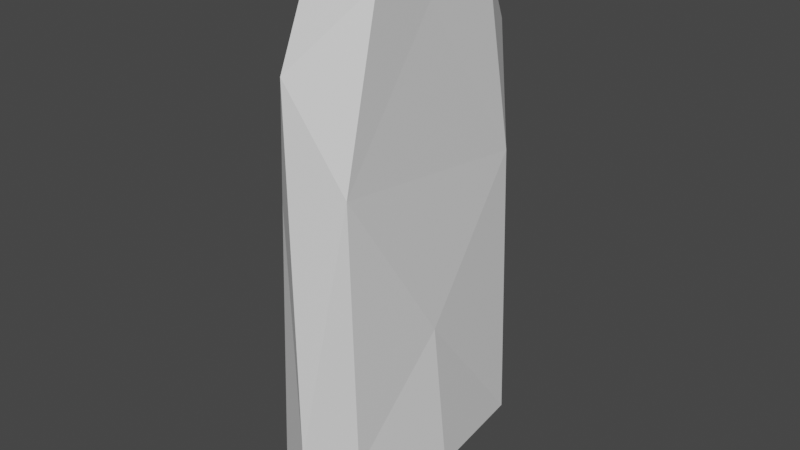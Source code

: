 # Source: GraveStone3.blend  (saved by Blender 3.4.6; exported with 4.5.12 LTS)
import bpy
from mathutils import Matrix  # noqa: F401  (used for matrix-valued properties, if any)

bpy.ops.wm.read_factory_settings(use_empty=True)
scene = bpy.context.scene
scene.name = 'Scene'

# ---- collections
col_collection = bpy.data.collections.new('Collection'); scene.collection.children.link(col_collection)

# ---- materials (node trees are filled in below, after node groups)
mat_material = bpy.data.materials.new('Material')
mat_material.alpha_threshold = 0.0
mat_material.use_transparent_shadow = False
mat_material.roughness = 0.5
mat_material.line_color = (0.0, 0.0, 0.0, 1.0)

# ---- material node trees
mat_material.use_nodes = True; mat_material.node_tree.nodes.clear()
_N = mat_material.node_tree.nodes; _L = mat_material.node_tree.links
n0 = _N.new('ShaderNodeOutputMaterial'); n0.name = 'Material Output'; n0.location = (300, 300)
n1 = _N.new('ShaderNodeBsdfPrincipled'); n1.name = 'Principled BSDF'; n1.location = (10, 300)
n1.distribution = 'GGX'
n1.subsurface_method = 'RANDOM_WALK_SKIN'
n1.inputs[3].default_value = 1.45
n1.inputs[27].default_value = (0.0, 0.0, 0.0, 1.0)
n1.inputs[28].default_value = 1.0
_L.new(n1.outputs[0], n0.inputs[0])
n0.is_active_output = True

# ---- world
world_world = bpy.data.worlds.new('World'); scene.world = world_world
world_world.use_nodes = True; world_world.node_tree.nodes.clear()
_N = world_world.node_tree.nodes; _L = world_world.node_tree.links
n0 = _N.new('ShaderNodeOutputWorld'); n0.name = 'World Output'; n0.location = (300, 300)
n1 = _N.new('ShaderNodeBackground'); n1.name = 'Background'; n1.location = (10, 300)
n1.inputs[0].default_value = (0.05088, 0.05088, 0.05088, 1.0)
_L.new(n1.outputs[0], n0.inputs[0])
n0.is_active_output = True
world_world.color = (0.05088, 0.05088, 0.05088)
world_world.use_sun_shadow = False
world_world.sun_shadow_jitter_overblur = 0.0

# ---- meshes
me_cube = bpy.data.meshes.new('Cube')
me_cube.from_pydata([(0.1016, 0.8055, 0.7764), (0.2529, 0.8038, -0.5895), (0.08816, -0.8484, 0.5985), (0.3116, -0.735, -0.6291), (-0.7347, 0.8575, 0.5756), (-0.9582, 0.7388, -0.6319), (-0.7482, -0.7947, 0.8038), (-0.8994, -0.8009, -0.5854), (0.002527, -0.5562, 1.124), (-0.6454, -0.4238, 1.169), (-0.6491, 0.5914, 1.087), (-0.001191, 0.4501, 1.136), (0.2423, -0.018, 0.9962), (-0.8889, 0.05005, 0.9941), (-0.8494, 0.6634, -1.26), (-0.8494, -0.6634, -1.26), (0.2028, 0.6634, -1.26), (0.2028, -0.6634, -1.26), (0.3525, 0.8522, -1.13), (-0.9991, 0.8522, -1.13), (-0.9991, -0.8522, -1.13), (0.3525, -0.8522, -1.13), (-1.117, -0.002589, -0.7309), (-0.3896, 1.012, -0.7669), (0.2294, 0.8668, 0.1724), (-0.8759, -0.8616, 0.1873), (0.2166, -0.871, -0.01461), (-0.8632, 0.8761, -0.02617), (-0.3381, -0.9024, 0.7044), (0.1537, -0.6822, 1.01), (-0.257, -1.011, -0.7635), (-0.8003, 0.7079, 0.9774), (-0.3085, 0.9098, 0.6769), (0.4705, 0.007057, -0.731), (0.1716, -0.3535, 1.156), (-0.7986, -0.613, 1.065), (-0.3203, -0.4932, 1.162), (-0.8182, 0.3918, 1.13), (0.152, 0.6313, 1.031), (-0.3263, 0.5259, 1.123), (0.1712, 0.3002, 1.144), (-0.8177, -0.2726, 1.164), (-0.3233, 0.01746, 1.192), (-0.318, 0.7453, 0.9907), (-0.3752, -0.9723, -0.04161), (-1.045, 0.4005, 0.09395), (-1.042, -0.3749, 0.1021), (-0.9688, -0.5067, 0.849), (-0.9674, 0.5518, 0.8115), (-0.9647, -1.863e-09, -1.271), (0.3985, -0.3844, 0.09721), (0.3956, 0.3908, 0.09902), (0.3222, 0.5251, 0.8328), (0.3208, -0.5298, 0.8277), (-0.2714, 0.9736, -0.05603), (-0.3286, -0.7215, 1.028), (-0.3479, 0.2743, 1.175), (-0.2987, -0.2414, 1.197), (-0.3233, 0.8088, -1.271), (-0.3233, -0.8088, -1.271), (0.3181, -9.313e-10, -1.271), (0.3449, 0.8426, -1.209), (-0.9551, 0.7903, -1.023), (-0.9915, -0.8426, -1.209), (0.3085, -0.7899, -1.023), (0.3023, 0.7967, -1.022), (-0.9915, 0.8426, -1.209), (-0.9489, -0.7964, -1.022), (0.3449, -0.8426, -1.209), (0.6059, 7.451e-09, -1.13), (-1.252, -7.451e-09, -1.13), (-0.3233, 1.172, -1.13), (-0.3233, -1.172, -1.13), (-0.132, 0.6601, 1.052), (-0.1217, -0.9873, -0.3277), (-1.003, 0.6492, 0.3354), (-0.3233, 1.211e-08, -1.292), (0.3566, -0.6353, 0.3453), (-0.5249, 0.9883, -0.3374), (-0.1307, -0.7944, 0.9581), (-0.1288, 0.1887, 1.19), (-0.1191, -0.3432, 1.194), (-0.5159, 0.8134, 0.9239), (-0.5681, -0.9571, 0.2692), (-1.084, 0.009986, -0.2195), (-1.005, -0.6233, 0.3779), (-0.9341, -0.4697, 1.073), (-0.9342, 0.5334, 1.035), (-0.3233, -1.159, -1.21), (0.4372, 0.003, -0.2195), (0.3582, 0.6367, 0.3675), (0.2875, 0.49, 1.048), (0.2876, -0.5024, 1.061), (-0.07849, 0.9591, 0.25), (-0.5145, -0.6352, 1.091), (-0.5275, 0.3801, 1.163), (-0.5178, -0.1563, 1.206), (-0.3233, 1.159, -1.21), (-1.243, -2.794e-09, -1.21), (0.5962, 2.794e-09, -1.21), (0.5363, 0.001718, -1.027), (-1.183, -0.001214, -1.027), (-0.3301, 1.085, -1.031), (-0.3165, -1.085, -1.03)], [], [(0, 43, 73, 38), (10, 39, 73, 43), (11, 38, 73, 39), (2, 44, 74, 26), (7, 30, 74, 44), (3, 26, 74, 30), (4, 27, 75, 48), (5, 45, 75, 27), (13, 48, 75, 45), (15, 49, 76, 59), (49, 14, 58, 76), (76, 58, 16, 60), (59, 76, 60, 17), (2, 26, 77, 53), (3, 50, 77, 26), (12, 53, 77, 50), (4, 54, 78, 27), (1, 23, 78, 54), (5, 27, 78, 23), (8, 55, 79, 29), (6, 28, 79, 55), (2, 29, 79, 28), (11, 56, 80, 40), (13, 42, 80, 56), (12, 40, 80, 42), (12, 57, 81, 34), (9, 36, 81, 57), (8, 34, 81, 36), (0, 32, 82, 43), (4, 31, 82, 32), (10, 43, 82, 31), (2, 28, 83, 44), (6, 25, 83, 28), (7, 44, 83, 25), (5, 22, 84, 45), (7, 46, 84, 22), (13, 45, 84, 46), (7, 25, 85, 46), (6, 47, 85, 25), (13, 46, 85, 47), (6, 35, 86, 47), (9, 41, 86, 35), (13, 47, 86, 41), (13, 37, 87, 48), (10, 31, 87, 37), (4, 48, 87, 31), (21, 72, 88, 68), (72, 20, 63, 88), (88, 63, 15, 59), (68, 88, 59, 17), (3, 33, 89, 50), (1, 51, 89, 33), (12, 50, 89, 51), (1, 24, 90, 51), (0, 52, 90, 24), (12, 51, 90, 52), (0, 38, 91, 52), (11, 40, 91, 38), (12, 52, 91, 40), (12, 34, 92, 53), (8, 29, 92, 34), (2, 53, 92, 29), (4, 32, 93, 54), (0, 24, 93, 32), (1, 54, 93, 24), (8, 36, 94, 55), (9, 35, 94, 36), (6, 55, 94, 35), (11, 39, 95, 56), (10, 37, 95, 39), (13, 56, 95, 37), (12, 42, 96, 57), (13, 41, 96, 42), (9, 57, 96, 41), (19, 71, 97, 66), (71, 18, 61, 97), (97, 61, 16, 58), (66, 97, 58, 14), (20, 70, 98, 63), (70, 19, 66, 98), (98, 66, 14, 49), (63, 98, 49, 15), (18, 69, 99, 61), (69, 21, 68, 99), (99, 68, 17, 60), (61, 99, 60, 16), (1, 33, 100, 65), (33, 3, 64, 100), (100, 64, 21, 69), (65, 100, 69, 18), (7, 22, 101, 67), (22, 5, 62, 101), (101, 62, 19, 70), (67, 101, 70, 20), (5, 23, 102, 62), (23, 1, 65, 102), (102, 65, 18, 71), (62, 102, 71, 19), (3, 30, 103, 64), (30, 7, 67, 103), (103, 67, 20, 72), (64, 103, 72, 21)])
_uv = me_cube.uv_layers.new(name='UVMap')
_uv.uv.foreach_set('vector', [0.625, 0.5, 0.7506, 0.5333, 0.714, 0.5467, 0.6563, 0.5472, 0.875, 0.5652, 0.7564, 0.5667, 0.714, 0.5467, 0.7506, 0.5333, 0.6898, 0.5739, 0.6563, 0.5472, 0.714, 0.5467, 0.7564, 0.5667, 0.625, 0.75, 0.5006, 0.875, 0.4632, 0.833, 0.5037, 0.7613, 0.375, 1.0, 0.4042, 0.8616, 0.4632, 0.833, 0.5006, 0.875, 0.4217, 0.7383, 0.5037, 0.7613, 0.4632, 0.833, 0.4042, 0.8616, 0.625, 0.25, 0.5037, 0.2619, 0.5396, 0.2103, 0.5995, 0.1955, 0.4217, 0.2388, 0.5037, 0.1765, 0.5396, 0.2103, 0.5037, 0.2619, 0.625, 0.1297, 0.5995, 0.1955, 0.5396, 0.2103, 0.5037, 0.1765, 0.125, 0.75, 0.125, 0.625, 0.2465, 0.625, 0.25, 0.75, 0.125, 0.625, 0.125, 0.5, 0.25, 0.5, 0.2465, 0.625, 0.2465, 0.625, 0.25, 0.5, 0.375, 0.5, 0.3403, 0.625, 0.25, 0.75, 0.2465, 0.625, 0.3403, 0.625, 0.375, 0.75, 0.625, 0.75, 0.5037, 0.7613, 0.5396, 0.7087, 0.6007, 0.6931, 0.4217, 0.7383, 0.5037, 0.6745, 0.5396, 0.7087, 0.5037, 0.7613, 0.625, 0.6268, 0.6007, 0.6931, 0.5396, 0.7087, 0.5037, 0.6745, 0.625, 0.25, 0.505, 0.3741, 0.4646, 0.3328, 0.5037, 0.2619, 0.428, 0.4911, 0.408, 0.361, 0.4646, 0.3328, 0.505, 0.3741, 0.4217, 0.2388, 0.5037, 0.2619, 0.4646, 0.3328, 0.408, 0.361, 0.6898, 0.6897, 0.7564, 0.7149, 0.714, 0.7256, 0.6563, 0.71, 0.875, 0.75, 0.75, 0.75, 0.714, 0.7256, 0.7564, 0.7149, 0.625, 0.75, 0.6563, 0.71, 0.714, 0.7256, 0.75, 0.75, 0.6898, 0.5739, 0.7564, 0.5952, 0.714, 0.6041, 0.6563, 0.5904, 0.875, 0.6203, 0.7506, 0.6227, 0.714, 0.6041, 0.7564, 0.5952, 0.625, 0.6268, 0.6563, 0.5904, 0.714, 0.6041, 0.7506, 0.6227, 0.625, 0.6268, 0.7506, 0.6511, 0.714, 0.6624, 0.6563, 0.6652, 0.875, 0.6775, 0.7564, 0.681, 0.714, 0.6624, 0.7506, 0.6511, 0.6898, 0.6897, 0.6563, 0.6652, 0.714, 0.6624, 0.7564, 0.681, 0.625, 0.5, 0.75, 0.5, 0.7917, 0.5218, 0.7506, 0.5333, 0.875, 0.5, 0.875, 0.5326, 0.7917, 0.5218, 0.75, 0.5, 0.875, 0.5652, 0.7506, 0.5333, 0.7917, 0.5218, 0.875, 0.5326, 0.625, 0.75, 0.625, 0.875, 0.5417, 0.9167, 0.5006, 0.875, 0.625, 1.0, 0.5, 1.0, 0.5417, 0.9167, 0.625, 0.875, 0.375, 1.0, 0.5006, 0.875, 0.5417, 0.9167, 0.5, 1.0, 0.4217, 0.2388, 0.4042, 0.1246, 0.4632, 0.1262, 0.5037, 0.1765, 0.375, 0.0, 0.5, 0.07668, 0.4632, 0.1262, 0.4042, 0.1246, 0.625, 0.1297, 0.5037, 0.1765, 0.4632, 0.1262, 0.5, 0.07668, 0.375, 0.0, 0.5, 0.0, 0.5382, 0.04411, 0.5, 0.07668, 0.625, 0.0, 0.5995, 0.05931, 0.5382, 0.04411, 0.5, 0.0, 0.625, 0.1297, 0.5, 0.07668, 0.5382, 0.04411, 0.5995, 0.05931, 0.625, 0.0, 0.625, 0.03625, 0.6215, 0.06661, 0.5995, 0.05931, 0.625, 0.07251, 0.625, 0.1011, 0.6215, 0.06661, 0.625, 0.03625, 0.625, 0.1297, 0.5995, 0.05931, 0.6215, 0.06661, 0.625, 0.1011, 0.625, 0.1297, 0.625, 0.1573, 0.6215, 0.1889, 0.5995, 0.1955, 0.625, 0.1848, 0.625, 0.2174, 0.6215, 0.1889, 0.625, 0.1573, 0.625, 0.25, 0.5995, 0.1955, 0.6215, 0.1889, 0.625, 0.2174, 0.375, 0.75, 0.375, 0.875, 0.375, 0.875, 0.3741, 0.75, 0.375, 0.875, 0.375, 1.0, 0.375, 1.0, 0.375, 0.875, 0.375, 0.875, 0.375, 1.0, 0.375, 1.0, 0.375, 0.875, 0.3741, 0.75, 0.375, 0.875, 0.375, 0.875, 0.375, 0.75, 0.4217, 0.7383, 0.408, 0.6234, 0.4646, 0.6243, 0.5037, 0.6745, 0.428, 0.4911, 0.5044, 0.5739, 0.4646, 0.6243, 0.408, 0.6234, 0.625, 0.6268, 0.5037, 0.6745, 0.4646, 0.6243, 0.5044, 0.5739, 0.428, 0.4911, 0.5287, 0.4867, 0.5431, 0.5406, 0.5044, 0.5739, 0.625, 0.5, 0.6013, 0.557, 0.5431, 0.5406, 0.5287, 0.4867, 0.625, 0.6268, 0.5044, 0.5739, 0.5431, 0.5406, 0.6013, 0.557, 0.625, 0.5, 0.6563, 0.5472, 0.6306, 0.5649, 0.6013, 0.557, 0.6898, 0.5739, 0.6563, 0.5904, 0.6306, 0.5649, 0.6563, 0.5472, 0.625, 0.6268, 0.6013, 0.557, 0.6306, 0.5649, 0.6563, 0.5904, 0.625, 0.6268, 0.6563, 0.6652, 0.6306, 0.6864, 0.6007, 0.6931, 0.6898, 0.6897, 0.6563, 0.71, 0.6306, 0.6864, 0.6563, 0.6652, 0.625, 0.75, 0.6007, 0.6931, 0.6306, 0.6864, 0.6563, 0.71, 0.625, 0.25, 0.625, 0.375, 0.5466, 0.4147, 0.505, 0.3741, 0.625, 0.5, 0.5287, 0.4867, 0.5466, 0.4147, 0.625, 0.375, 0.428, 0.4911, 0.505, 0.3741, 0.5466, 0.4147, 0.5287, 0.4867, 0.6898, 0.6897, 0.7564, 0.681, 0.7938, 0.7025, 0.7564, 0.7149, 0.875, 0.6775, 0.875, 0.7137, 0.7938, 0.7025, 0.7564, 0.681, 0.875, 0.75, 0.7564, 0.7149, 0.7938, 0.7025, 0.875, 0.7137, 0.6898, 0.5739, 0.7564, 0.5667, 0.7938, 0.5851, 0.7564, 0.5952, 0.875, 0.5652, 0.875, 0.5927, 0.7938, 0.5851, 0.7564, 0.5667, 0.875, 0.6203, 0.7564, 0.5952, 0.7938, 0.5851, 0.875, 0.5927, 0.625, 0.6268, 0.7506, 0.6227, 0.7917, 0.6408, 0.7506, 0.6511, 0.875, 0.6203, 0.875, 0.6489, 0.7917, 0.6408, 0.7506, 0.6227, 0.875, 0.6775, 0.7506, 0.6511, 0.7917, 0.6408, 0.875, 0.6489, 0.375, 0.25, 0.375, 0.375, 0.375, 0.375, 0.375, 0.25, 0.375, 0.375, 0.375, 0.5, 0.3741, 0.5, 0.375, 0.375, 0.375, 0.375, 0.3741, 0.5, 0.375, 0.5, 0.375, 0.375, 0.375, 0.25, 0.375, 0.375, 0.375, 0.375, 0.375, 0.25, 0.375, 0.0, 0.375, 0.125, 0.375, 0.125, 0.375, 0.0, 0.375, 0.125, 0.375, 0.25, 0.375, 0.25, 0.375, 0.125, 0.375, 0.125, 0.375, 0.25, 0.375, 0.25, 0.375, 0.125, 0.375, 0.0, 0.375, 0.125, 0.375, 0.125, 0.375, 0.0, 0.375, 0.5, 0.375, 0.625, 0.3715, 0.625, 0.3741, 0.5, 0.375, 0.625, 0.375, 0.75, 0.3741, 0.75, 0.3715, 0.625, 0.3715, 0.625, 0.3741, 0.75, 0.375, 0.75, 0.3403, 0.625, 0.3741, 0.5, 0.3715, 0.625, 0.3403, 0.625, 0.375, 0.5, 0.428, 0.4911, 0.408, 0.6234, 0.3792, 0.6246, 0.38, 0.4991, 0.408, 0.6234, 0.4217, 0.7383, 0.3799, 0.7488, 0.3792, 0.6246, 0.3792, 0.6246, 0.3799, 0.7488, 0.375, 0.75, 0.375, 0.625, 0.38, 0.4991, 0.3792, 0.6246, 0.375, 0.625, 0.375, 0.5, 0.375, 0.0, 0.4042, 0.1246, 0.3782, 0.1248, 0.375, 0.0, 0.4042, 0.1246, 0.4217, 0.2388, 0.3799, 0.2488, 0.3782, 0.1248, 0.3782, 0.1248, 0.3799, 0.2488, 0.375, 0.25, 0.375, 0.125, 0.375, 0.0, 0.3782, 0.1248, 0.375, 0.125, 0.375, 0.0, 0.4217, 0.2388, 0.408, 0.361, 0.3792, 0.3735, 0.3799, 0.2488, 0.408, 0.361, 0.428, 0.4911, 0.38, 0.4991, 0.3792, 0.3735, 0.3792, 0.3735, 0.38, 0.4991, 0.375, 0.5, 0.375, 0.375, 0.3799, 0.2488, 0.3792, 0.3735, 0.375, 0.375, 0.375, 0.25, 0.4217, 0.7383, 0.4042, 0.8616, 0.3782, 0.8736, 0.3799, 0.7488, 0.4042, 0.8616, 0.375, 1.0, 0.375, 1.0, 0.3782, 0.8736, 0.3782, 0.8736, 0.375, 1.0, 0.375, 1.0, 0.375, 0.875, 0.3799, 0.7488, 0.3782, 0.8736, 0.375, 0.875, 0.375, 0.75])
me_cube.materials.append(mat_material)
me_cube.use_mirror_vertex_groups = False
me_cube.update()

# ---- objects
ob_cube = bpy.data.objects.new('Cube', me_cube)

# ---- transforms, parenting, visibility, modifiers, constraints
ob_cube.location = (0.0, 0.0, 0.0)
ob_cube.scale = (0.4354, 1.0, 1.507)
ob_cube.lock_rotations_4d = False
ob_cube.empty_display_type = 'ARROWS'
ob_cube.lineart.crease_threshold = 0.0
_m = ob_cube.modifiers.new('Decimate', 'DECIMATE')
_m.ratio = 0.2463

# ---- collection membership
col_collection.objects.link(ob_cube)

# ---- scene / render settings (as saved in the file)
scene.frame_start = 1; scene.frame_end = 250; scene.frame_set(1)
scene.render.engine = 'BLENDER_EEVEE_NEXT'
scene.cycles.sampling_pattern = 'TABULATED_SOBOL'
scene.cycles.use_light_tree = False
scene.view_settings.view_transform = 'Filmic'
bpy.context.view_layer.update()

# ---- added for rendering (the .blend has no active camera and no usable light): camera, sun
cam_auto = bpy.data.cameras.new('AutoCamera')
cam_auto.lens = 50.0
cam_auto.sensor_width = 36.0
cam_auto.clip_end = 1000.0
ob_auto_camera = bpy.data.objects.new('AutoCamera', cam_auto)
scene.collection.objects.link(ob_auto_camera)
ob_auto_camera.location = (3.9772, -4.94246, 3.251)
ob_auto_camera.rotation_euler = (1.09748, -7.21219e-08, 0.694738)
scene.camera = ob_auto_camera
light_auto_sun = bpy.data.lights.new('AutoSun', 'SUN')
light_auto_sun.energy = 3.0
light_auto_sun.angle = 0.0523599
ob_auto_sun = bpy.data.objects.new('AutoSun', light_auto_sun)
scene.collection.objects.link(ob_auto_sun)
ob_auto_sun.rotation_euler = (0.872665, 0.174533, 0.523599)
bpy.context.view_layer.update()
